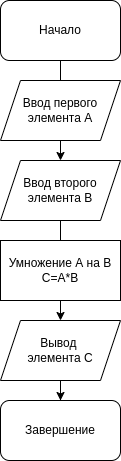

The diagram above was exported from draw.io. Its source (the exported page's mxGraphModel, read from the mxfile embedded in the PNG):
<mxGraphModel dx="1350" dy="773" grid="1" gridSize="10" guides="1" tooltips="1" connect="1" arrows="1" fold="1" page="1" pageScale="1" pageWidth="827" pageHeight="1169" math="0" shadow="0">
  <root>
    <mxCell id="0" />
    <mxCell id="1" parent="0" />
    <mxCell id="3sUdsIbilVJgFS-7W64C-14" value="" style="edgeStyle=orthogonalEdgeStyle;rounded=0;orthogonalLoop=1;jettySize=auto;html=1;" edge="1" parent="1" source="3sUdsIbilVJgFS-7W64C-1" target="3sUdsIbilVJgFS-7W64C-3">
      <mxGeometry relative="1" as="geometry" />
    </mxCell>
    <mxCell id="3sUdsIbilVJgFS-7W64C-1" value="Начало" style="rounded=1;whiteSpace=wrap;html=1;" vertex="1" parent="1">
      <mxGeometry x="360" y="40" width="120" height="60" as="geometry" />
    </mxCell>
    <mxCell id="3sUdsIbilVJgFS-7W64C-2" value="Ввод первого элемента А" style="shape=parallelogram;perimeter=parallelogramPerimeter;whiteSpace=wrap;html=1;fixedSize=1;" vertex="1" parent="1">
      <mxGeometry x="360" y="120" width="120" height="60" as="geometry" />
    </mxCell>
    <mxCell id="3sUdsIbilVJgFS-7W64C-15" value="" style="edgeStyle=orthogonalEdgeStyle;rounded=0;orthogonalLoop=1;jettySize=auto;html=1;" edge="1" parent="1" source="3sUdsIbilVJgFS-7W64C-3">
      <mxGeometry relative="1" as="geometry">
        <mxPoint x="420" y="360" as="targetPoint" />
      </mxGeometry>
    </mxCell>
    <mxCell id="3sUdsIbilVJgFS-7W64C-3" value="Ввод второго элемента В" style="shape=parallelogram;perimeter=parallelogramPerimeter;whiteSpace=wrap;html=1;fixedSize=1;" vertex="1" parent="1">
      <mxGeometry x="360" y="200" width="120" height="60" as="geometry" />
    </mxCell>
    <mxCell id="3sUdsIbilVJgFS-7W64C-4" value="Умножение А на В&lt;br&gt;С=А*В" style="rounded=0;whiteSpace=wrap;html=1;" vertex="1" parent="1">
      <mxGeometry x="360" y="280" width="120" height="60" as="geometry" />
    </mxCell>
    <mxCell id="3sUdsIbilVJgFS-7W64C-18" value="" style="edgeStyle=orthogonalEdgeStyle;rounded=0;orthogonalLoop=1;jettySize=auto;html=1;" edge="1" parent="1" source="3sUdsIbilVJgFS-7W64C-16" target="3sUdsIbilVJgFS-7W64C-17">
      <mxGeometry relative="1" as="geometry" />
    </mxCell>
    <mxCell id="3sUdsIbilVJgFS-7W64C-16" value="Вывод &lt;br&gt;элемента С" style="shape=parallelogram;perimeter=parallelogramPerimeter;whiteSpace=wrap;html=1;fixedSize=1;" vertex="1" parent="1">
      <mxGeometry x="360" y="360" width="120" height="60" as="geometry" />
    </mxCell>
    <mxCell id="3sUdsIbilVJgFS-7W64C-17" value="Завершение" style="rounded=1;whiteSpace=wrap;html=1;" vertex="1" parent="1">
      <mxGeometry x="360" y="440" width="120" height="60" as="geometry" />
    </mxCell>
  </root>
</mxGraphModel>